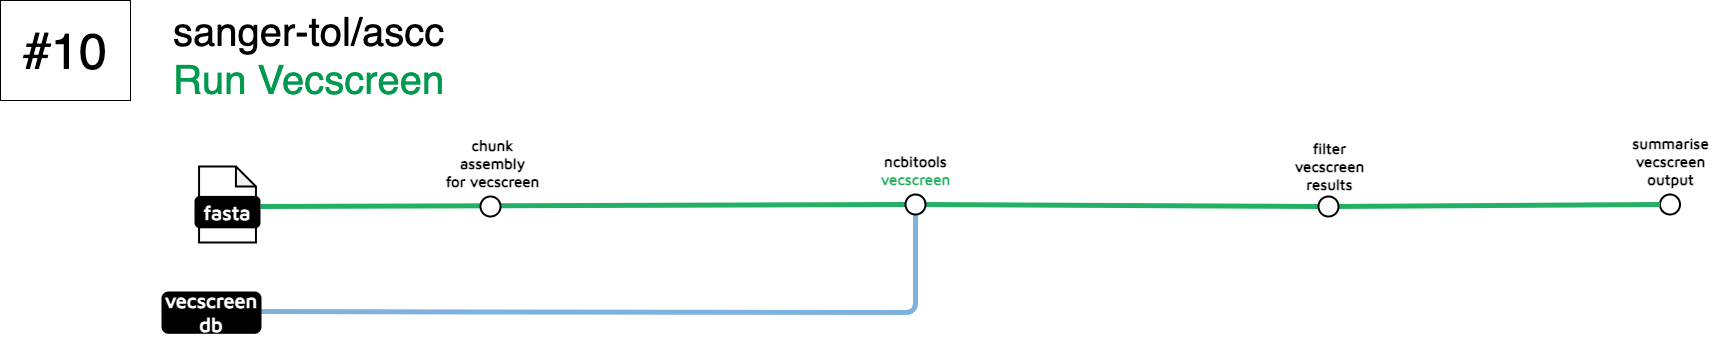

The diagram above was exported from draw.io. Its source (the exported page's mxGraphModel, read from the mxfile embedded in the PNG):
<mxGraphModel dx="4252" dy="4601" grid="0" gridSize="10" guides="1" tooltips="1" connect="1" arrows="1" fold="1" page="0" pageScale="1" pageWidth="827" pageHeight="1169" math="0" shadow="0">
  <root>
    <mxCell id="0" />
    <mxCell id="1" parent="0" />
    <mxCell id="2" value="" style="endArrow=none;html=1;rounded=1;strokeWidth=5;strokeColor=#24B064;fontSize=14;labelBackgroundColor=none;entryX=0;entryY=0.5;entryDx=0;entryDy=0;" edge="1" target="19" parent="1">
      <mxGeometry width="50" height="50" relative="1" as="geometry">
        <mxPoint x="-2007" y="3308" as="sourcePoint" />
        <mxPoint x="-949" y="3308.5" as="targetPoint" />
      </mxGeometry>
    </mxCell>
    <mxCell id="3" value="" style="endArrow=none;html=1;rounded=1;strokeWidth=5;strokeColor=#24B064;fontSize=14;labelBackgroundColor=none;entryX=0;entryY=0.5;entryDx=0;entryDy=0;" edge="1" source="19" target="18" parent="1">
      <mxGeometry width="50" height="50" relative="1" as="geometry">
        <mxPoint x="-2007" y="3308" as="sourcePoint" />
        <mxPoint x="-912" y="3306" as="targetPoint" />
      </mxGeometry>
    </mxCell>
    <mxCell id="4" value="" style="endArrow=none;html=1;rounded=1;strokeWidth=5;strokeColor=#7EB2DD;exitX=1;exitY=0.5;exitDx=0;exitDy=0;labelBackgroundColor=none;" edge="1" parent="1">
      <mxGeometry width="50" height="50" relative="1" as="geometry">
        <mxPoint x="-2011" y="3413.1000000000004" as="sourcePoint" />
        <mxPoint x="-1352" y="3306" as="targetPoint" />
        <Array as="points">
          <mxPoint x="-1777" y="3413.5" />
          <mxPoint x="-1352" y="3414" />
        </Array>
      </mxGeometry>
    </mxCell>
    <mxCell id="5" value="" style="endArrow=none;html=1;rounded=1;strokeWidth=5;strokeColor=#24B064;fontSize=14;labelBackgroundColor=none;entryX=0;entryY=0.5;entryDx=0;entryDy=0;" edge="1" source="18" target="16" parent="1">
      <mxGeometry width="50" height="50" relative="1" as="geometry">
        <mxPoint x="-2007" y="3308" as="sourcePoint" />
        <mxPoint x="-598" y="3308" as="targetPoint" />
      </mxGeometry>
    </mxCell>
    <mxCell id="6" value="&lt;font style=&quot;font-size: 40px;&quot;&gt;&lt;span style=&quot;font-weight: normal;&quot;&gt;sanger-tol/ascc&lt;br&gt;&lt;/span&gt;&lt;font style=&quot;font-weight: normal;&quot; color=&quot;#00994d&quot;&gt;Run Vecscreen&lt;/font&gt;&lt;/font&gt;" style="text;html=1;align=left;verticalAlign=middle;resizable=0;points=[];autosize=1;strokeColor=none;fillColor=none;fontStyle=1;labelBackgroundColor=none;" vertex="1" parent="1">
      <mxGeometry x="-2096" y="3103" width="289" height="108" as="geometry" />
    </mxCell>
    <mxCell id="7" value="" style="group;labelBackgroundColor=none;" connectable="0" vertex="1" parent="1">
      <mxGeometry x="-2072" y="3268" width="64" height="76" as="geometry" />
    </mxCell>
    <mxCell id="8" value="" style="shape=note;whiteSpace=wrap;html=1;backgroundOutline=1;darkOpacity=0.05;rounded=1;size=20;strokeWidth=2;labelBackgroundColor=none;" vertex="1" parent="7">
      <mxGeometry x="3.5555555555555554" width="56.888888888888886" height="76" as="geometry" />
    </mxCell>
    <mxCell id="9" value="&lt;font data-font-src=&quot;https://fonts.googleapis.com/css?family=Maven+Pro&quot; face=&quot;Maven Pro&quot; color=&quot;#ffffff&quot;&gt;&lt;b&gt;&lt;font style=&quot;font-size: 20px;&quot;&gt;fasta&lt;/font&gt;&lt;/b&gt;&lt;/font&gt;" style="rounded=1;whiteSpace=wrap;html=1;strokeWidth=2;fillColor=#000000;labelBackgroundColor=none;" vertex="1" parent="7">
      <mxGeometry y="30.400000000000002" width="64" height="30.400000000000002" as="geometry" />
    </mxCell>
    <mxCell id="10" value="" style="ellipse;whiteSpace=wrap;html=1;aspect=fixed;rounded=1;rotation=0;strokeWidth=2;labelBackgroundColor=none;" vertex="1" parent="1">
      <mxGeometry x="-1787" y="3298" width="20" height="20" as="geometry" />
    </mxCell>
    <mxCell id="11" value="chunk&lt;div&gt;assembly&lt;/div&gt;&lt;div&gt;for vecscreen&lt;/div&gt;" style="text;html=1;align=center;verticalAlign=middle;resizable=0;points=[];autosize=1;strokeColor=none;fillColor=none;fontSize=15;fontFamily=Maven Pro;fontSource=https%3A%2F%2Ffonts.googleapis.com%2Fcss%3Ffamily%3DMaven%2BPro;fontStyle=1;labelBackgroundColor=none;" vertex="1" parent="1">
      <mxGeometry x="-1830" y="3232" width="110" height="66" as="geometry" />
    </mxCell>
    <mxCell id="12" value="filter&lt;div&gt;vecscreen&lt;/div&gt;&lt;div&gt;results&lt;/div&gt;" style="text;html=1;align=center;verticalAlign=middle;resizable=0;points=[];autosize=1;strokeColor=none;fillColor=none;fontSize=15;fontFamily=Maven Pro;fontSource=https%3A%2F%2Ffonts.googleapis.com%2Fcss%3Ffamily%3DMaven%2BPro;fontStyle=1;labelBackgroundColor=none;" vertex="1" parent="1">
      <mxGeometry x="-981.5" y="3235" width="86" height="66" as="geometry" />
    </mxCell>
    <mxCell id="13" value="&lt;font style=&quot;font-size: 50px;&quot;&gt;#10&lt;/font&gt;" style="rounded=0;whiteSpace=wrap;html=1;" vertex="1" parent="1">
      <mxGeometry x="-2267" y="3102" width="130" height="100" as="geometry" />
    </mxCell>
    <mxCell id="14" value="ncbitools&lt;div&gt;&lt;font color=&quot;#25b064&quot;&gt;vecscreen&lt;/font&gt;&lt;/div&gt;" style="text;html=1;align=center;verticalAlign=middle;resizable=0;points=[];autosize=1;strokeColor=none;fillColor=none;fontSize=15;fontFamily=Maven Pro;fontSource=https%3A%2F%2Ffonts.googleapis.com%2Fcss%3Ffamily%3DMaven%2BPro;fontStyle=1;labelBackgroundColor=none;" vertex="1" parent="1">
      <mxGeometry x="-1395" y="3248" width="86" height="48" as="geometry" />
    </mxCell>
    <mxCell id="15" value="summarise&lt;div&gt;vecscreen&lt;/div&gt;&lt;div&gt;output&lt;/div&gt;" style="text;html=1;align=center;verticalAlign=middle;resizable=0;points=[];autosize=1;strokeColor=none;fillColor=none;fontSize=15;fontFamily=Maven Pro;fontSource=https%3A%2F%2Ffonts.googleapis.com%2Fcss%3Ffamily%3DMaven%2BPro;fontStyle=1;labelBackgroundColor=none;" vertex="1" parent="1">
      <mxGeometry x="-644" y="3230" width="93" height="66" as="geometry" />
    </mxCell>
    <mxCell id="16" value="" style="ellipse;whiteSpace=wrap;html=1;aspect=fixed;rounded=1;rotation=0;strokeWidth=2;labelBackgroundColor=none;" vertex="1" parent="1">
      <mxGeometry x="-607.5" y="3296" width="20" height="20" as="geometry" />
    </mxCell>
    <mxCell id="17" value="" style="endArrow=none;html=1;rounded=1;strokeWidth=5;strokeColor=#24B064;fontSize=14;labelBackgroundColor=none;entryX=0;entryY=0.5;entryDx=0;entryDy=0;" edge="1" source="16" parent="1">
      <mxGeometry width="50" height="50" relative="1" as="geometry">
        <mxPoint x="-1067" y="3305" as="sourcePoint" />
        <mxPoint x="-611.5" y="3306" as="targetPoint" />
      </mxGeometry>
    </mxCell>
    <mxCell id="18" value="" style="ellipse;whiteSpace=wrap;html=1;aspect=fixed;rounded=1;rotation=0;strokeWidth=2;labelBackgroundColor=none;" vertex="1" parent="1">
      <mxGeometry x="-949" y="3298" width="20" height="20" as="geometry" />
    </mxCell>
    <mxCell id="19" value="" style="ellipse;whiteSpace=wrap;html=1;aspect=fixed;rounded=1;rotation=0;strokeWidth=2;labelBackgroundColor=none;" vertex="1" parent="1">
      <mxGeometry x="-1362" y="3296" width="20" height="20" as="geometry" />
    </mxCell>
    <mxCell id="20" value="&lt;font data-font-src=&quot;https://fonts.googleapis.com/css?family=Maven+Pro&quot; face=&quot;Maven Pro&quot; color=&quot;#ffffff&quot;&gt;&lt;b&gt;&lt;font style=&quot;font-size: 20px;&quot;&gt;vecscreen db&lt;/font&gt;&lt;/b&gt;&lt;/font&gt;" style="rounded=1;whiteSpace=wrap;html=1;strokeWidth=2;fillColor=#000000;labelBackgroundColor=none;" vertex="1" parent="1">
      <mxGeometry x="-2105" y="3394" width="98" height="40.3" as="geometry" />
    </mxCell>
  </root>
</mxGraphModel>